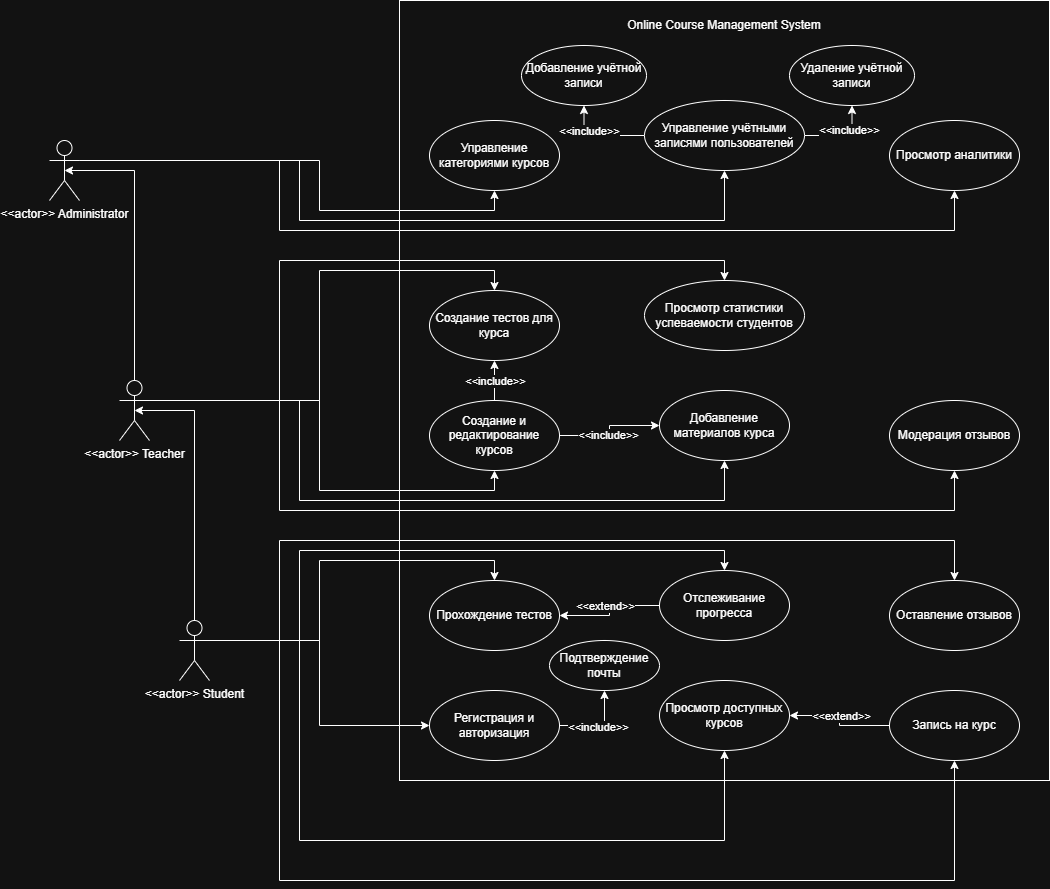

The diagram above was exported from draw.io. Its source (the exported page's mxGraphModel, read from the mxfile embedded in the PNG):
<mxGraphModel dx="682" dy="794" grid="1" gridSize="10" guides="1" tooltips="1" connect="1" arrows="1" fold="1" page="1" pageScale="1" pageWidth="827" pageHeight="1169" math="0" shadow="0">
  <root>
    <mxCell id="0" />
    <mxCell id="1" parent="0" />
    <mxCell id="bcNvaNdRLPyHzN_4EIrQ-1" parent="1" style="rounded=0;whiteSpace=wrap;html=1;" value="" vertex="1">
      <mxGeometry height="780" width="650" x="580" y="80" as="geometry" />
    </mxCell>
    <mxCell id="bcNvaNdRLPyHzN_4EIrQ-2" parent="1" style="text;html=1;whiteSpace=wrap;strokeColor=none;fillColor=none;align=center;verticalAlign=middle;rounded=0;" value="Online Course Management System" vertex="1">
      <mxGeometry height="30" width="220" x="795" y="90" as="geometry" />
    </mxCell>
    <mxCell id="bcNvaNdRLPyHzN_4EIrQ-62" edge="1" parent="1" source="bcNvaNdRLPyHzN_4EIrQ-3" style="edgeStyle=orthogonalEdgeStyle;rounded=0;orthogonalLoop=1;jettySize=auto;html=1;exitX=1;exitY=0.3333333333333333;exitDx=0;exitDy=0;exitPerimeter=0;entryX=0.5;entryY=1;entryDx=0;entryDy=0;" target="bcNvaNdRLPyHzN_4EIrQ-25">
      <mxGeometry relative="1" as="geometry">
        <Array as="points">
          <mxPoint x="460" y="240" />
          <mxPoint x="460" y="310" />
          <mxPoint x="1135" y="310" />
        </Array>
      </mxGeometry>
    </mxCell>
    <mxCell id="bcNvaNdRLPyHzN_4EIrQ-63" edge="1" parent="1" source="bcNvaNdRLPyHzN_4EIrQ-3" style="edgeStyle=orthogonalEdgeStyle;rounded=0;orthogonalLoop=1;jettySize=auto;html=1;exitX=1;exitY=0.3333333333333333;exitDx=0;exitDy=0;exitPerimeter=0;entryX=0.5;entryY=1;entryDx=0;entryDy=0;" target="bcNvaNdRLPyHzN_4EIrQ-26">
      <mxGeometry relative="1" as="geometry">
        <Array as="points">
          <mxPoint x="500" y="240" />
          <mxPoint x="500" y="290" />
          <mxPoint x="675" y="290" />
        </Array>
      </mxGeometry>
    </mxCell>
    <mxCell id="bcNvaNdRLPyHzN_4EIrQ-64" edge="1" parent="1" source="bcNvaNdRLPyHzN_4EIrQ-3" style="edgeStyle=orthogonalEdgeStyle;rounded=0;orthogonalLoop=1;jettySize=auto;html=1;exitX=1;exitY=0.3333333333333333;exitDx=0;exitDy=0;exitPerimeter=0;entryX=0.5;entryY=1;entryDx=0;entryDy=0;" target="bcNvaNdRLPyHzN_4EIrQ-27">
      <mxGeometry relative="1" as="geometry">
        <Array as="points">
          <mxPoint x="480" y="240" />
          <mxPoint x="480" y="300" />
          <mxPoint x="905" y="300" />
        </Array>
      </mxGeometry>
    </mxCell>
    <mxCell id="bcNvaNdRLPyHzN_4EIrQ-3" parent="1" style="shape=umlActor;verticalLabelPosition=bottom;verticalAlign=top;html=1;outlineConnect=0;" value="&amp;lt;&amp;lt;actor&amp;gt;&amp;gt; Administrator" vertex="1">
      <mxGeometry height="60" width="30" x="230" y="220" as="geometry" />
    </mxCell>
    <mxCell id="bcNvaNdRLPyHzN_4EIrQ-51" edge="1" parent="1" source="bcNvaNdRLPyHzN_4EIrQ-5" style="edgeStyle=orthogonalEdgeStyle;rounded=0;orthogonalLoop=1;jettySize=auto;html=1;exitX=1;exitY=0.3333333333333333;exitDx=0;exitDy=0;exitPerimeter=0;entryX=0;entryY=0.5;entryDx=0;entryDy=0;" target="bcNvaNdRLPyHzN_4EIrQ-21">
      <mxGeometry relative="1" as="geometry" />
    </mxCell>
    <mxCell id="bcNvaNdRLPyHzN_4EIrQ-52" edge="1" parent="1" source="bcNvaNdRLPyHzN_4EIrQ-5" style="edgeStyle=orthogonalEdgeStyle;rounded=0;orthogonalLoop=1;jettySize=auto;html=1;exitX=1;exitY=0.3333333333333333;exitDx=0;exitDy=0;exitPerimeter=0;entryX=0.5;entryY=1;entryDx=0;entryDy=0;" target="bcNvaNdRLPyHzN_4EIrQ-20">
      <mxGeometry relative="1" as="geometry">
        <Array as="points">
          <mxPoint x="480" y="720" />
          <mxPoint x="480" y="920" />
          <mxPoint x="905" y="920" />
        </Array>
      </mxGeometry>
    </mxCell>
    <mxCell id="bcNvaNdRLPyHzN_4EIrQ-53" edge="1" parent="1" source="bcNvaNdRLPyHzN_4EIrQ-5" style="edgeStyle=orthogonalEdgeStyle;rounded=0;orthogonalLoop=1;jettySize=auto;html=1;exitX=1;exitY=0.3333333333333333;exitDx=0;exitDy=0;exitPerimeter=0;entryX=0.5;entryY=1;entryDx=0;entryDy=0;" target="bcNvaNdRLPyHzN_4EIrQ-23">
      <mxGeometry relative="1" as="geometry">
        <Array as="points">
          <mxPoint x="460" y="720" />
          <mxPoint x="460" y="960" />
          <mxPoint x="1135" y="960" />
        </Array>
      </mxGeometry>
    </mxCell>
    <mxCell id="bcNvaNdRLPyHzN_4EIrQ-54" edge="1" parent="1" source="bcNvaNdRLPyHzN_4EIrQ-5" style="edgeStyle=orthogonalEdgeStyle;rounded=0;orthogonalLoop=1;jettySize=auto;html=1;exitX=1;exitY=0.3333333333333333;exitDx=0;exitDy=0;exitPerimeter=0;entryX=0.5;entryY=0;entryDx=0;entryDy=0;" target="bcNvaNdRLPyHzN_4EIrQ-14">
      <mxGeometry relative="1" as="geometry">
        <Array as="points">
          <mxPoint x="460" y="720" />
          <mxPoint x="460" y="620" />
          <mxPoint x="1135" y="620" />
        </Array>
      </mxGeometry>
    </mxCell>
    <mxCell id="bcNvaNdRLPyHzN_4EIrQ-55" edge="1" parent="1" source="bcNvaNdRLPyHzN_4EIrQ-5" style="edgeStyle=orthogonalEdgeStyle;rounded=0;orthogonalLoop=1;jettySize=auto;html=1;exitX=1;exitY=0.3333333333333333;exitDx=0;exitDy=0;exitPerimeter=0;entryX=0.5;entryY=0;entryDx=0;entryDy=0;" target="bcNvaNdRLPyHzN_4EIrQ-19">
      <mxGeometry relative="1" as="geometry">
        <Array as="points">
          <mxPoint x="480" y="720" />
          <mxPoint x="480" y="630" />
          <mxPoint x="905" y="630" />
        </Array>
      </mxGeometry>
    </mxCell>
    <mxCell id="bcNvaNdRLPyHzN_4EIrQ-56" edge="1" parent="1" source="bcNvaNdRLPyHzN_4EIrQ-5" style="edgeStyle=orthogonalEdgeStyle;rounded=0;orthogonalLoop=1;jettySize=auto;html=1;exitX=1;exitY=0.3333333333333333;exitDx=0;exitDy=0;exitPerimeter=0;entryX=0.5;entryY=0;entryDx=0;entryDy=0;" target="bcNvaNdRLPyHzN_4EIrQ-22">
      <mxGeometry relative="1" as="geometry" />
    </mxCell>
    <mxCell id="bcNvaNdRLPyHzN_4EIrQ-5" parent="1" style="shape=umlActor;verticalLabelPosition=bottom;verticalAlign=top;html=1;outlineConnect=0;" value="&amp;lt;&amp;lt;actor&amp;gt;&amp;gt; Student" vertex="1">
      <mxGeometry height="60" width="30" x="360" y="700" as="geometry" />
    </mxCell>
    <mxCell id="bcNvaNdRLPyHzN_4EIrQ-57" edge="1" parent="1" source="bcNvaNdRLPyHzN_4EIrQ-7" style="edgeStyle=orthogonalEdgeStyle;rounded=0;orthogonalLoop=1;jettySize=auto;html=1;exitX=1;exitY=0.3333333333333333;exitDx=0;exitDy=0;exitPerimeter=0;entryX=0.5;entryY=1;entryDx=0;entryDy=0;" target="bcNvaNdRLPyHzN_4EIrQ-29">
      <mxGeometry relative="1" as="geometry">
        <Array as="points">
          <mxPoint x="460" y="480" />
          <mxPoint x="460" y="590" />
          <mxPoint x="1135" y="590" />
        </Array>
      </mxGeometry>
    </mxCell>
    <mxCell id="bcNvaNdRLPyHzN_4EIrQ-59" edge="1" parent="1" source="bcNvaNdRLPyHzN_4EIrQ-7" style="edgeStyle=orthogonalEdgeStyle;rounded=0;orthogonalLoop=1;jettySize=auto;html=1;exitX=1;exitY=0.3333333333333333;exitDx=0;exitDy=0;exitPerimeter=0;entryX=0.5;entryY=1;entryDx=0;entryDy=0;" target="bcNvaNdRLPyHzN_4EIrQ-24">
      <mxGeometry relative="1" as="geometry">
        <Array as="points">
          <mxPoint x="500" y="480" />
          <mxPoint x="500" y="570" />
          <mxPoint x="675" y="570" />
        </Array>
      </mxGeometry>
    </mxCell>
    <mxCell id="bcNvaNdRLPyHzN_4EIrQ-60" edge="1" parent="1" source="bcNvaNdRLPyHzN_4EIrQ-7" style="edgeStyle=orthogonalEdgeStyle;rounded=0;orthogonalLoop=1;jettySize=auto;html=1;exitX=1;exitY=0.3333333333333333;exitDx=0;exitDy=0;exitPerimeter=0;entryX=0.5;entryY=1;entryDx=0;entryDy=0;" target="bcNvaNdRLPyHzN_4EIrQ-30">
      <mxGeometry relative="1" as="geometry">
        <Array as="points">
          <mxPoint x="480" y="480" />
          <mxPoint x="480" y="580" />
          <mxPoint x="905" y="580" />
        </Array>
      </mxGeometry>
    </mxCell>
    <mxCell id="bcNvaNdRLPyHzN_4EIrQ-61" edge="1" parent="1" source="bcNvaNdRLPyHzN_4EIrQ-7" style="edgeStyle=orthogonalEdgeStyle;rounded=0;orthogonalLoop=1;jettySize=auto;html=1;exitX=1;exitY=0.3333333333333333;exitDx=0;exitDy=0;exitPerimeter=0;entryX=0.5;entryY=0;entryDx=0;entryDy=0;" target="bcNvaNdRLPyHzN_4EIrQ-28">
      <mxGeometry relative="1" as="geometry">
        <Array as="points">
          <mxPoint x="460" y="480" />
          <mxPoint x="460" y="340" />
          <mxPoint x="905" y="340" />
        </Array>
      </mxGeometry>
    </mxCell>
    <mxCell id="bcNvaNdRLPyHzN_4EIrQ-78" edge="1" parent="1" source="bcNvaNdRLPyHzN_4EIrQ-7" style="edgeStyle=orthogonalEdgeStyle;rounded=0;orthogonalLoop=1;jettySize=auto;html=1;exitX=1;exitY=0.3333333333333333;exitDx=0;exitDy=0;exitPerimeter=0;entryX=0.5;entryY=0;entryDx=0;entryDy=0;" target="bcNvaNdRLPyHzN_4EIrQ-77">
      <mxGeometry relative="1" as="geometry">
        <Array as="points">
          <mxPoint x="500" y="480" />
          <mxPoint x="500" y="350" />
          <mxPoint x="675" y="350" />
        </Array>
      </mxGeometry>
    </mxCell>
    <mxCell id="bcNvaNdRLPyHzN_4EIrQ-7" parent="1" style="shape=umlActor;verticalLabelPosition=bottom;verticalAlign=top;html=1;outlineConnect=0;" value="&amp;lt;&amp;lt;actor&amp;gt;&amp;gt; Teacher" vertex="1">
      <mxGeometry height="60" width="30" x="300" y="460" as="geometry" />
    </mxCell>
    <mxCell id="bcNvaNdRLPyHzN_4EIrQ-14" parent="1" style="ellipse;whiteSpace=wrap;html=1;" value="Оставление отзывов" vertex="1">
      <mxGeometry height="70" width="130" x="1070" y="660" as="geometry" />
    </mxCell>
    <mxCell id="bcNvaNdRLPyHzN_4EIrQ-75" edge="1" parent="1" source="bcNvaNdRLPyHzN_4EIrQ-19" style="edgeStyle=orthogonalEdgeStyle;rounded=0;orthogonalLoop=1;jettySize=auto;html=1;exitX=0;exitY=0.5;exitDx=0;exitDy=0;entryX=1;entryY=0.5;entryDx=0;entryDy=0;" target="bcNvaNdRLPyHzN_4EIrQ-22">
      <mxGeometry relative="1" as="geometry" />
    </mxCell>
    <mxCell id="bcNvaNdRLPyHzN_4EIrQ-76" connectable="0" parent="bcNvaNdRLPyHzN_4EIrQ-75" style="edgeLabel;html=1;align=center;verticalAlign=middle;resizable=0;points=[];" value="&amp;lt;&amp;lt;extend&amp;gt;&amp;gt;" vertex="1">
      <mxGeometry relative="1" x="0.1636" y="-1" as="geometry">
        <mxPoint x="-1" y="-9" as="offset" />
      </mxGeometry>
    </mxCell>
    <mxCell id="bcNvaNdRLPyHzN_4EIrQ-19" parent="1" style="ellipse;whiteSpace=wrap;html=1;" value="Отслеживание прогресса" vertex="1">
      <mxGeometry height="70" width="130" x="840" y="650" as="geometry" />
    </mxCell>
    <mxCell id="bcNvaNdRLPyHzN_4EIrQ-73" edge="1" parent="1" source="bcNvaNdRLPyHzN_4EIrQ-23" style="edgeStyle=orthogonalEdgeStyle;rounded=0;orthogonalLoop=1;jettySize=auto;html=1;exitX=0;exitY=0.5;exitDx=0;exitDy=0;entryX=1;entryY=0.5;entryDx=0;entryDy=0;" target="bcNvaNdRLPyHzN_4EIrQ-20">
      <mxGeometry relative="1" as="geometry" />
    </mxCell>
    <mxCell id="bcNvaNdRLPyHzN_4EIrQ-74" connectable="0" parent="bcNvaNdRLPyHzN_4EIrQ-73" style="edgeLabel;html=1;align=center;verticalAlign=middle;resizable=0;points=[];" value="&amp;lt;&amp;lt;extend&amp;gt;&amp;gt;" vertex="1">
      <mxGeometry relative="1" x="-0.0364" y="-1" as="geometry">
        <mxPoint y="-7" as="offset" />
      </mxGeometry>
    </mxCell>
    <mxCell id="bcNvaNdRLPyHzN_4EIrQ-20" parent="1" style="ellipse;whiteSpace=wrap;html=1;" value="Просмотр доступных курсов" vertex="1">
      <mxGeometry height="70" width="130" x="840" y="760" as="geometry" />
    </mxCell>
    <mxCell id="bcNvaNdRLPyHzN_4EIrQ-66" edge="1" parent="1" source="bcNvaNdRLPyHzN_4EIrQ-21" style="edgeStyle=orthogonalEdgeStyle;rounded=0;orthogonalLoop=1;jettySize=auto;html=1;exitX=1;exitY=0.5;exitDx=0;exitDy=0;entryX=0.5;entryY=1;entryDx=0;entryDy=0;" target="bcNvaNdRLPyHzN_4EIrQ-65">
      <mxGeometry relative="1" as="geometry" />
    </mxCell>
    <mxCell id="bcNvaNdRLPyHzN_4EIrQ-67" connectable="0" parent="bcNvaNdRLPyHzN_4EIrQ-66" style="edgeLabel;html=1;align=center;verticalAlign=middle;resizable=0;points=[];" value="&amp;lt;&amp;lt;include&amp;gt;&amp;gt;" vertex="1">
      <mxGeometry relative="1" x="-0.05" y="-1" as="geometry">
        <mxPoint as="offset" />
      </mxGeometry>
    </mxCell>
    <mxCell id="bcNvaNdRLPyHzN_4EIrQ-21" parent="1" style="ellipse;whiteSpace=wrap;html=1;" value="Регистрация и авторизация" vertex="1">
      <mxGeometry height="70" width="130" x="610" y="770" as="geometry" />
    </mxCell>
    <mxCell id="bcNvaNdRLPyHzN_4EIrQ-22" parent="1" style="ellipse;whiteSpace=wrap;html=1;" value="Прохождение тестов" vertex="1">
      <mxGeometry height="70" width="130" x="610" y="660" as="geometry" />
    </mxCell>
    <mxCell id="bcNvaNdRLPyHzN_4EIrQ-23" parent="1" style="ellipse;whiteSpace=wrap;html=1;" value="Запись на курс" vertex="1">
      <mxGeometry height="70" width="130" x="1070" y="770" as="geometry" />
    </mxCell>
    <mxCell id="bcNvaNdRLPyHzN_4EIrQ-35" edge="1" parent="1" source="bcNvaNdRLPyHzN_4EIrQ-24" style="edgeStyle=orthogonalEdgeStyle;rounded=0;orthogonalLoop=1;jettySize=auto;html=1;entryX=0.5;entryY=1;entryDx=0;entryDy=0;" target="bcNvaNdRLPyHzN_4EIrQ-77">
      <mxGeometry relative="1" as="geometry">
        <mxPoint x="660" y="430" as="targetPoint" />
      </mxGeometry>
    </mxCell>
    <mxCell id="bcNvaNdRLPyHzN_4EIrQ-37" connectable="0" parent="bcNvaNdRLPyHzN_4EIrQ-35" style="edgeLabel;html=1;align=center;verticalAlign=middle;resizable=0;points=[];" value="&amp;lt;&amp;lt;include&amp;gt;&amp;gt;" vertex="1">
      <mxGeometry relative="1" x="-0.0397" as="geometry">
        <mxPoint y="-1" as="offset" />
      </mxGeometry>
    </mxCell>
    <mxCell id="bcNvaNdRLPyHzN_4EIrQ-36" edge="1" parent="1" source="bcNvaNdRLPyHzN_4EIrQ-24" style="edgeStyle=orthogonalEdgeStyle;rounded=0;orthogonalLoop=1;jettySize=auto;html=1;exitX=1;exitY=0.5;exitDx=0;exitDy=0;entryX=0;entryY=0.5;entryDx=0;entryDy=0;" target="bcNvaNdRLPyHzN_4EIrQ-30">
      <mxGeometry relative="1" as="geometry">
        <Array as="points">
          <mxPoint x="790" y="515" />
          <mxPoint x="790" y="505" />
        </Array>
        <mxPoint x="775" y="460" as="targetPoint" />
      </mxGeometry>
    </mxCell>
    <mxCell id="bcNvaNdRLPyHzN_4EIrQ-38" connectable="0" parent="bcNvaNdRLPyHzN_4EIrQ-36" style="edgeLabel;html=1;align=center;verticalAlign=middle;resizable=0;points=[];" value="&amp;lt;&amp;lt;include&amp;gt;&amp;gt;" vertex="1">
      <mxGeometry relative="1" x="-0.2996" as="geometry">
        <mxPoint x="9" y="-1" as="offset" />
      </mxGeometry>
    </mxCell>
    <mxCell id="bcNvaNdRLPyHzN_4EIrQ-24" parent="1" style="ellipse;whiteSpace=wrap;html=1;" value="Создание и редактирование курсов" vertex="1">
      <mxGeometry height="70" width="130" x="610" y="480" as="geometry" />
    </mxCell>
    <mxCell id="bcNvaNdRLPyHzN_4EIrQ-25" parent="1" style="ellipse;whiteSpace=wrap;html=1;" value="Просмотр аналитики" vertex="1">
      <mxGeometry height="70" width="130" x="1070" y="200" as="geometry" />
    </mxCell>
    <mxCell id="bcNvaNdRLPyHzN_4EIrQ-26" parent="1" style="ellipse;whiteSpace=wrap;html=1;" value="Управление категориями курсов" vertex="1">
      <mxGeometry height="70" width="130" x="610" y="200" as="geometry" />
    </mxCell>
    <mxCell id="bcNvaNdRLPyHzN_4EIrQ-43" edge="1" parent="1" source="bcNvaNdRLPyHzN_4EIrQ-27" style="edgeStyle=orthogonalEdgeStyle;rounded=0;orthogonalLoop=1;jettySize=auto;html=1;exitX=0;exitY=0.5;exitDx=0;exitDy=0;entryX=0.5;entryY=1;entryDx=0;entryDy=0;" target="bcNvaNdRLPyHzN_4EIrQ-72">
      <mxGeometry relative="1" as="geometry">
        <Array as="points">
          <mxPoint x="765" y="215" />
        </Array>
        <mxPoint x="675" y="160" as="targetPoint" />
      </mxGeometry>
    </mxCell>
    <mxCell id="bcNvaNdRLPyHzN_4EIrQ-45" connectable="0" parent="bcNvaNdRLPyHzN_4EIrQ-43" style="edgeLabel;html=1;align=center;verticalAlign=middle;resizable=0;points=[];" value="&amp;lt;&amp;lt;include&amp;gt;&amp;gt;" vertex="1">
      <mxGeometry relative="1" x="-0.0338" y="1" as="geometry">
        <mxPoint x="-12" y="-6" as="offset" />
      </mxGeometry>
    </mxCell>
    <mxCell id="bcNvaNdRLPyHzN_4EIrQ-44" edge="1" parent="1" source="bcNvaNdRLPyHzN_4EIrQ-27" style="edgeStyle=orthogonalEdgeStyle;rounded=0;orthogonalLoop=1;jettySize=auto;html=1;exitX=1;exitY=0.5;exitDx=0;exitDy=0;entryX=0.5;entryY=1;entryDx=0;entryDy=0;" target="bcNvaNdRLPyHzN_4EIrQ-71">
      <mxGeometry relative="1" as="geometry">
        <Array as="points">
          <mxPoint x="1033" y="215" />
        </Array>
        <mxPoint x="770" y="200" as="targetPoint" />
      </mxGeometry>
    </mxCell>
    <mxCell id="bcNvaNdRLPyHzN_4EIrQ-46" connectable="0" parent="bcNvaNdRLPyHzN_4EIrQ-44" style="edgeLabel;html=1;align=center;verticalAlign=middle;resizable=0;points=[];" value="&amp;lt;&amp;lt;include&amp;gt;&amp;gt;" vertex="1">
      <mxGeometry relative="1" x="0.142" as="geometry">
        <mxPoint y="-6" as="offset" />
      </mxGeometry>
    </mxCell>
    <mxCell id="bcNvaNdRLPyHzN_4EIrQ-27" parent="1" style="ellipse;whiteSpace=wrap;html=1;" value="Управление учётными записями пользователей" vertex="1">
      <mxGeometry height="70" width="160" x="825" y="180" as="geometry" />
    </mxCell>
    <mxCell id="bcNvaNdRLPyHzN_4EIrQ-28" parent="1" style="ellipse;whiteSpace=wrap;html=1;" value="Просмотр статистики успеваемости студентов" vertex="1">
      <mxGeometry height="70" width="160" x="825" y="360" as="geometry" />
    </mxCell>
    <mxCell id="bcNvaNdRLPyHzN_4EIrQ-29" parent="1" style="ellipse;whiteSpace=wrap;html=1;" value="Модерация отзывов" vertex="1">
      <mxGeometry height="70" width="130" x="1070" y="480" as="geometry" />
    </mxCell>
    <mxCell id="bcNvaNdRLPyHzN_4EIrQ-30" parent="1" style="ellipse;whiteSpace=wrap;html=1;" value="Добавление материалов курса" vertex="1">
      <mxGeometry height="70" width="130" x="840" y="470" as="geometry" />
    </mxCell>
    <mxCell id="bcNvaNdRLPyHzN_4EIrQ-49" edge="1" parent="1" source="bcNvaNdRLPyHzN_4EIrQ-5" style="edgeStyle=orthogonalEdgeStyle;rounded=0;orthogonalLoop=1;jettySize=auto;html=1;exitX=0.5;exitY=0;exitDx=0;exitDy=0;exitPerimeter=0;entryX=0.5;entryY=0.5;entryDx=0;entryDy=0;entryPerimeter=0;" target="bcNvaNdRLPyHzN_4EIrQ-7">
      <mxGeometry relative="1" as="geometry">
        <Array as="points">
          <mxPoint x="375" y="490" />
        </Array>
      </mxGeometry>
    </mxCell>
    <mxCell id="bcNvaNdRLPyHzN_4EIrQ-50" edge="1" parent="1" source="bcNvaNdRLPyHzN_4EIrQ-7" style="edgeStyle=orthogonalEdgeStyle;rounded=0;orthogonalLoop=1;jettySize=auto;html=1;exitX=0.5;exitY=0;exitDx=0;exitDy=0;exitPerimeter=0;entryX=0.5;entryY=0.5;entryDx=0;entryDy=0;entryPerimeter=0;" target="bcNvaNdRLPyHzN_4EIrQ-3">
      <mxGeometry relative="1" as="geometry">
        <Array as="points">
          <mxPoint x="315" y="250" />
        </Array>
      </mxGeometry>
    </mxCell>
    <mxCell id="bcNvaNdRLPyHzN_4EIrQ-65" parent="1" style="ellipse;whiteSpace=wrap;html=1;" value="Подтверждение почты" vertex="1">
      <mxGeometry height="50" width="110" x="730" y="720" as="geometry" />
    </mxCell>
    <mxCell id="bcNvaNdRLPyHzN_4EIrQ-71" parent="1" style="ellipse;whiteSpace=wrap;html=1;" value="Удаление учётной записи" vertex="1">
      <mxGeometry height="60" width="125" x="970" y="125" as="geometry" />
    </mxCell>
    <mxCell id="bcNvaNdRLPyHzN_4EIrQ-72" parent="1" style="ellipse;whiteSpace=wrap;html=1;" value="Добавление учётной записи" vertex="1">
      <mxGeometry height="60" width="125" x="702" y="125" as="geometry" />
    </mxCell>
    <mxCell id="bcNvaNdRLPyHzN_4EIrQ-77" parent="1" style="ellipse;whiteSpace=wrap;html=1;" value="Создание тестов для курса" vertex="1">
      <mxGeometry height="70" width="130" x="610" y="370" as="geometry" />
    </mxCell>
  </root>
</mxGraphModel>